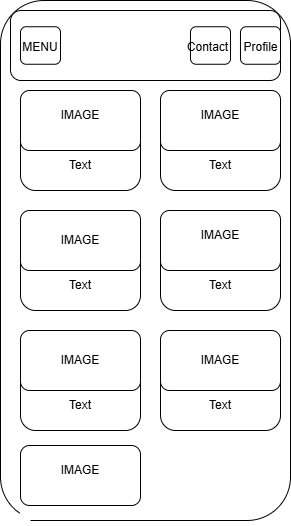

The diagram above was exported from draw.io. Its source (the exported page's mxGraphModel, read from the mxfile embedded in the PNG):
<mxGraphModel dx="1414" dy="721" grid="1" gridSize="10" guides="1" tooltips="1" connect="1" arrows="1" fold="1" page="1" pageScale="1" pageWidth="827" pageHeight="1169" math="0" shadow="0">
  <root>
    <mxCell id="0" />
    <mxCell id="1" parent="0" />
    <mxCell id="PlImSsFIXj2N01t6_AOn-1" parent="1" style="rounded=1;whiteSpace=wrap;html=1;" value="" vertex="1">
      <mxGeometry height="520" width="290" x="260" y="100" as="geometry" />
    </mxCell>
    <mxCell id="PlImSsFIXj2N01t6_AOn-2" parent="1" style="rounded=1;whiteSpace=wrap;html=1;" value="" vertex="1">
      <mxGeometry height="70" width="270" x="270" y="110" as="geometry" />
    </mxCell>
    <mxCell id="PlImSsFIXj2N01t6_AOn-3" parent="1" style="rounded=1;whiteSpace=wrap;html=1;" value="" vertex="1">
      <mxGeometry height="37.5" width="40" x="280" y="126.25" as="geometry" />
    </mxCell>
    <mxCell id="PlImSsFIXj2N01t6_AOn-5" parent="1" style="rounded=1;whiteSpace=wrap;html=1;" value="" vertex="1">
      <mxGeometry height="37.5" width="40" x="450" y="126.25" as="geometry" />
    </mxCell>
    <mxCell id="PlImSsFIXj2N01t6_AOn-7" parent="1" style="rounded=1;whiteSpace=wrap;html=1;" value="" vertex="1">
      <mxGeometry height="100" width="120" x="280" y="190" as="geometry" />
    </mxCell>
    <mxCell id="PlImSsFIXj2N01t6_AOn-8" parent="1" style="rounded=1;whiteSpace=wrap;html=1;" value="" vertex="1">
      <mxGeometry height="60" width="120" x="280" y="190" as="geometry" />
    </mxCell>
    <mxCell id="PlImSsFIXj2N01t6_AOn-9" parent="1" style="rounded=1;whiteSpace=wrap;html=1;" value="" vertex="1">
      <mxGeometry height="100" width="120" x="280" y="310" as="geometry" />
    </mxCell>
    <mxCell id="PlImSsFIXj2N01t6_AOn-10" parent="1" style="rounded=1;whiteSpace=wrap;html=1;" value="" vertex="1">
      <mxGeometry height="100" width="120" x="280" y="430" as="geometry" />
    </mxCell>
    <mxCell id="PlImSsFIXj2N01t6_AOn-11" parent="1" style="rounded=1;whiteSpace=wrap;html=1;" value="" vertex="1">
      <mxGeometry height="100" width="120" x="420" y="190" as="geometry" />
    </mxCell>
    <mxCell id="PlImSsFIXj2N01t6_AOn-12" parent="1" style="rounded=1;whiteSpace=wrap;html=1;" value="" vertex="1">
      <mxGeometry height="100" width="120" x="420" y="310" as="geometry" />
    </mxCell>
    <mxCell id="PlImSsFIXj2N01t6_AOn-13" parent="1" style="rounded=1;whiteSpace=wrap;html=1;" value="" vertex="1">
      <mxGeometry height="100" width="120" x="420" y="430" as="geometry" />
    </mxCell>
    <mxCell id="PlImSsFIXj2N01t6_AOn-14" parent="1" style="rounded=1;whiteSpace=wrap;html=1;" value="" vertex="1">
      <mxGeometry height="60" width="120" x="420" y="190" as="geometry" />
    </mxCell>
    <mxCell id="PlImSsFIXj2N01t6_AOn-15" parent="1" style="rounded=1;whiteSpace=wrap;html=1;" value="" vertex="1">
      <mxGeometry height="60" width="120" x="420" y="310" as="geometry" />
    </mxCell>
    <mxCell id="PlImSsFIXj2N01t6_AOn-16" parent="1" style="rounded=1;whiteSpace=wrap;html=1;" value="" vertex="1">
      <mxGeometry height="60" width="120" x="280" y="310" as="geometry" />
    </mxCell>
    <mxCell id="PlImSsFIXj2N01t6_AOn-17" parent="1" style="rounded=1;whiteSpace=wrap;html=1;" value="" vertex="1">
      <mxGeometry height="60" width="120" x="280" y="430" as="geometry" />
    </mxCell>
    <mxCell id="PlImSsFIXj2N01t6_AOn-18" parent="1" style="rounded=1;whiteSpace=wrap;html=1;" value="" vertex="1">
      <mxGeometry height="60" width="120" x="420" y="430" as="geometry" />
    </mxCell>
    <mxCell id="PlImSsFIXj2N01t6_AOn-19" parent="1" style="rounded=1;whiteSpace=wrap;html=1;" value="" vertex="1">
      <mxGeometry height="37.5" width="40" x="500" y="126.25" as="geometry" />
    </mxCell>
    <mxCell id="PlImSsFIXj2N01t6_AOn-20" parent="1" style="text;html=1;whiteSpace=wrap;strokeColor=none;fillColor=none;align=center;verticalAlign=middle;rounded=0;" value="Text" vertex="1">
      <mxGeometry height="30" width="60" x="310" y="250" as="geometry" />
    </mxCell>
    <mxCell id="PlImSsFIXj2N01t6_AOn-21" parent="1" style="text;html=1;whiteSpace=wrap;strokeColor=none;fillColor=none;align=center;verticalAlign=middle;rounded=0;" value="Text" vertex="1">
      <mxGeometry height="30" width="60" x="450" y="250" as="geometry" />
    </mxCell>
    <mxCell id="PlImSsFIXj2N01t6_AOn-22" parent="1" style="text;html=1;whiteSpace=wrap;strokeColor=none;fillColor=none;align=center;verticalAlign=middle;rounded=0;" value="Text" vertex="1">
      <mxGeometry height="30" width="60" x="310" y="370" as="geometry" />
    </mxCell>
    <mxCell id="PlImSsFIXj2N01t6_AOn-23" parent="1" style="text;html=1;whiteSpace=wrap;strokeColor=none;fillColor=none;align=center;verticalAlign=middle;rounded=0;" value="Text" vertex="1">
      <mxGeometry height="30" width="60" x="450" y="370" as="geometry" />
    </mxCell>
    <mxCell id="PlImSsFIXj2N01t6_AOn-24" parent="1" style="text;html=1;whiteSpace=wrap;strokeColor=none;fillColor=none;align=center;verticalAlign=middle;rounded=0;" value="Text" vertex="1">
      <mxGeometry height="30" width="60" x="310" y="585" as="geometry" />
    </mxCell>
    <mxCell id="PlImSsFIXj2N01t6_AOn-25" parent="1" style="text;html=1;whiteSpace=wrap;strokeColor=none;fillColor=none;align=center;verticalAlign=middle;rounded=0;" value="Text" vertex="1">
      <mxGeometry height="30" width="60" x="450" y="490" as="geometry" />
    </mxCell>
    <mxCell id="PlImSsFIXj2N01t6_AOn-26" parent="1" style="text;html=1;whiteSpace=wrap;strokeColor=none;fillColor=none;align=center;verticalAlign=middle;rounded=0;" value="IMAGE" vertex="1">
      <mxGeometry height="30" width="60" x="310" y="200" as="geometry" />
    </mxCell>
    <mxCell id="PlImSsFIXj2N01t6_AOn-27" parent="1" style="text;html=1;whiteSpace=wrap;strokeColor=none;fillColor=none;align=center;verticalAlign=middle;rounded=0;" value="IMAGE" vertex="1">
      <mxGeometry height="30" width="60" x="450" y="200" as="geometry" />
    </mxCell>
    <mxCell id="PlImSsFIXj2N01t6_AOn-28" parent="1" style="text;html=1;whiteSpace=wrap;strokeColor=none;fillColor=none;align=center;verticalAlign=middle;rounded=0;" value="IMAGE" vertex="1">
      <mxGeometry height="30" width="60" x="310" y="325" as="geometry" />
    </mxCell>
    <mxCell id="PlImSsFIXj2N01t6_AOn-29" parent="1" style="text;html=1;whiteSpace=wrap;strokeColor=none;fillColor=none;align=center;verticalAlign=middle;rounded=0;" value="IMAGE" vertex="1">
      <mxGeometry height="30" width="60" x="450" y="320" as="geometry" />
    </mxCell>
    <mxCell id="PlImSsFIXj2N01t6_AOn-30" parent="1" style="text;html=1;whiteSpace=wrap;strokeColor=none;fillColor=none;align=center;verticalAlign=middle;rounded=0;" value="IMAGE" vertex="1">
      <mxGeometry height="30" width="60" x="310" y="445" as="geometry" />
    </mxCell>
    <mxCell id="PlImSsFIXj2N01t6_AOn-31" parent="1" style="text;html=1;whiteSpace=wrap;strokeColor=none;fillColor=none;align=center;verticalAlign=middle;rounded=0;" value="IMAGE" vertex="1">
      <mxGeometry height="30" width="60" x="450" y="445" as="geometry" />
    </mxCell>
    <mxCell id="PlImSsFIXj2N01t6_AOn-34" parent="1" style="rounded=1;whiteSpace=wrap;html=1;strokeColor=light-dark(#ffffff, #ededed);" value="" vertex="1">
      <mxGeometry height="80" width="120" x="280" y="545" as="geometry" />
    </mxCell>
    <mxCell id="PlImSsFIXj2N01t6_AOn-35" parent="1" style="text;html=1;whiteSpace=wrap;strokeColor=none;fillColor=none;align=center;verticalAlign=middle;rounded=0;" value="Text" vertex="1">
      <mxGeometry height="30" width="60" x="320" y="585" as="geometry" />
    </mxCell>
    <mxCell id="PlImSsFIXj2N01t6_AOn-36" parent="1" style="rounded=1;whiteSpace=wrap;html=1;" value="" vertex="1">
      <mxGeometry height="60" width="120" x="280" y="545" as="geometry" />
    </mxCell>
    <mxCell id="PlImSsFIXj2N01t6_AOn-37" parent="1" style="text;html=1;whiteSpace=wrap;strokeColor=none;fillColor=none;align=center;verticalAlign=middle;rounded=0;" value="Text" vertex="1">
      <mxGeometry height="30" width="60" x="310" y="490" as="geometry" />
    </mxCell>
    <mxCell id="PlImSsFIXj2N01t6_AOn-38" parent="1" style="text;html=1;whiteSpace=wrap;strokeColor=none;fillColor=none;align=center;verticalAlign=middle;rounded=0;" value="IMAGE" vertex="1">
      <mxGeometry height="30" width="60" x="310" y="555" as="geometry" />
    </mxCell>
    <mxCell id="PlImSsFIXj2N01t6_AOn-40" edge="1" parent="1" source="PlImSsFIXj2N01t6_AOn-1" style="endArrow=none;html=1;rounded=0;exitX=0.5;exitY=1;exitDx=0;exitDy=0;" value="">
      <mxGeometry height="50" relative="1" width="50" as="geometry">
        <mxPoint x="230" y="665" as="sourcePoint" />
        <mxPoint x="290" y="620" as="targetPoint" />
      </mxGeometry>
    </mxCell>
    <mxCell id="PlImSsFIXj2N01t6_AOn-44" parent="1" style="text;html=1;whiteSpace=wrap;strokeColor=none;fillColor=none;align=center;verticalAlign=middle;rounded=0;" value="MENU&lt;div&gt;&lt;br&gt;&lt;/div&gt;" vertex="1">
      <mxGeometry height="20" width="30" x="285" y="143.75" as="geometry" />
    </mxCell>
    <mxCell id="PlImSsFIXj2N01t6_AOn-45" parent="1" style="text;html=1;whiteSpace=wrap;strokeColor=none;fillColor=none;align=center;verticalAlign=middle;rounded=0;" value="Contact&lt;div&gt;&lt;br&gt;&lt;/div&gt;" vertex="1">
      <mxGeometry height="33.75" width="35" x="450" y="136.88" as="geometry" />
    </mxCell>
    <mxCell id="PlImSsFIXj2N01t6_AOn-46" parent="1" style="text;html=1;whiteSpace=wrap;strokeColor=none;fillColor=none;align=center;verticalAlign=middle;rounded=0;" value="Profile&lt;div&gt;&lt;br&gt;&lt;/div&gt;" vertex="1">
      <mxGeometry height="33.75" width="35" x="502.5" y="136.88" as="geometry" />
    </mxCell>
  </root>
</mxGraphModel>